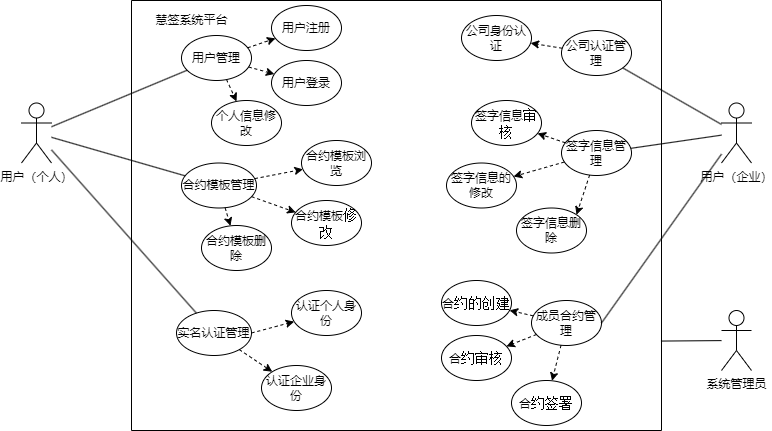

The diagram above was exported from draw.io. Its source (the exported page's mxGraphModel, read from the mxfile embedded in the PNG):
<mxGraphModel dx="1064" dy="593" grid="1" gridSize="10" guides="1" tooltips="1" connect="1" arrows="1" fold="1" page="1" pageScale="1" pageWidth="850" pageHeight="1100" math="0" shadow="0">
  <root>
    <mxCell id="0" />
    <mxCell id="1" parent="0" />
    <mxCell id="Sk_oEedFQZ7zvJNqAbll-1" value="用户（个人）" style="shape=umlActor;verticalLabelPosition=bottom;verticalAlign=top;html=1;outlineConnect=0;" vertex="1" parent="1">
      <mxGeometry x="70" y="202.5" width="30" height="60" as="geometry" />
    </mxCell>
    <mxCell id="Sk_oEedFQZ7zvJNqAbll-2" value="" style="swimlane;startSize=0;" vertex="1" parent="1">
      <mxGeometry x="180" y="100" width="530" height="430" as="geometry">
        <mxRectangle x="250" y="160" width="50" height="40" as="alternateBounds" />
      </mxGeometry>
    </mxCell>
    <mxCell id="Sk_oEedFQZ7zvJNqAbll-3" value="合约模板管理" style="ellipse;whiteSpace=wrap;html=1;" vertex="1" parent="Sk_oEedFQZ7zvJNqAbll-2">
      <mxGeometry x="50" y="162.5" width="75" height="45" as="geometry" />
    </mxCell>
    <mxCell id="Sk_oEedFQZ7zvJNqAbll-4" value="实名认证管理" style="ellipse;whiteSpace=wrap;html=1;" vertex="1" parent="Sk_oEedFQZ7zvJNqAbll-2">
      <mxGeometry x="45" y="310" width="75" height="45" as="geometry" />
    </mxCell>
    <mxCell id="Sk_oEedFQZ7zvJNqAbll-5" value="签字信息管理" style="ellipse;whiteSpace=wrap;html=1;" vertex="1" parent="Sk_oEedFQZ7zvJNqAbll-2">
      <mxGeometry x="430" y="130" width="70" height="45" as="geometry" />
    </mxCell>
    <mxCell id="Sk_oEedFQZ7zvJNqAbll-6" value="成员合约管理" style="ellipse;whiteSpace=wrap;html=1;" vertex="1" parent="Sk_oEedFQZ7zvJNqAbll-2">
      <mxGeometry x="400" y="300" width="70" height="45" as="geometry" />
    </mxCell>
    <mxCell id="Sk_oEedFQZ7zvJNqAbll-7" value="公司认证管理" style="ellipse;whiteSpace=wrap;html=1;" vertex="1" parent="Sk_oEedFQZ7zvJNqAbll-2">
      <mxGeometry x="430" y="30" width="70" height="45" as="geometry" />
    </mxCell>
    <mxCell id="Sk_oEedFQZ7zvJNqAbll-10" value="用户管理" style="ellipse;whiteSpace=wrap;html=1;" vertex="1" parent="Sk_oEedFQZ7zvJNqAbll-2">
      <mxGeometry x="50" y="35" width="70" height="45" as="geometry" />
    </mxCell>
    <mxCell id="Sk_oEedFQZ7zvJNqAbll-9" value="慧签系统平台" style="text;html=1;align=center;verticalAlign=middle;resizable=0;points=[];autosize=1;strokeColor=none;fillColor=none;" vertex="1" parent="Sk_oEedFQZ7zvJNqAbll-2">
      <mxGeometry x="10" y="5" width="100" height="30" as="geometry" />
    </mxCell>
    <mxCell id="Sk_oEedFQZ7zvJNqAbll-23" value="认证企业身份" style="ellipse;whiteSpace=wrap;html=1;" vertex="1" parent="Sk_oEedFQZ7zvJNqAbll-2">
      <mxGeometry x="130" y="365" width="70" height="45" as="geometry" />
    </mxCell>
    <mxCell id="Sk_oEedFQZ7zvJNqAbll-22" value="&lt;p class=&quot;MsoNormal&quot;&gt;认证个人身份&lt;/p&gt;" style="ellipse;whiteSpace=wrap;html=1;" vertex="1" parent="Sk_oEedFQZ7zvJNqAbll-2">
      <mxGeometry x="160" y="290" width="70" height="45" as="geometry" />
    </mxCell>
    <mxCell id="Sk_oEedFQZ7zvJNqAbll-28" value="用户注册" style="ellipse;whiteSpace=wrap;html=1;" vertex="1" parent="Sk_oEedFQZ7zvJNqAbll-2">
      <mxGeometry x="140" y="5" width="70" height="45" as="geometry" />
    </mxCell>
    <mxCell id="Sk_oEedFQZ7zvJNqAbll-26" value="&lt;p class=&quot;MsoNormal&quot;&gt;用户登录&lt;/p&gt;" style="ellipse;whiteSpace=wrap;html=1;" vertex="1" parent="Sk_oEedFQZ7zvJNqAbll-2">
      <mxGeometry x="140" y="60" width="70" height="45" as="geometry" />
    </mxCell>
    <mxCell id="Sk_oEedFQZ7zvJNqAbll-27" value="&lt;p class=&quot;MsoNormal&quot;&gt;个人信息修改&lt;/p&gt;" style="ellipse;whiteSpace=wrap;html=1;" vertex="1" parent="Sk_oEedFQZ7zvJNqAbll-2">
      <mxGeometry x="80" y="100" width="70" height="45" as="geometry" />
    </mxCell>
    <mxCell id="Sk_oEedFQZ7zvJNqAbll-29" value="&lt;p class=&quot;MsoNormal&quot;&gt;合约模板浏览&lt;/p&gt;" style="ellipse;whiteSpace=wrap;html=1;" vertex="1" parent="Sk_oEedFQZ7zvJNqAbll-2">
      <mxGeometry x="170" y="140" width="70" height="45" as="geometry" />
    </mxCell>
    <mxCell id="Sk_oEedFQZ7zvJNqAbll-34" value="&lt;p class=&quot;MsoNormal&quot;&gt;合约模板&lt;span style=&quot;mso-spacerun:'yes';font-family:宋体;font-size:10.5000pt;&lt;br/&gt;mso-font-kerning:0.5000pt;&quot;&gt;修改&lt;/span&gt;&lt;/p&gt;" style="ellipse;whiteSpace=wrap;html=1;" vertex="1" parent="Sk_oEedFQZ7zvJNqAbll-2">
      <mxGeometry x="160" y="200" width="70" height="45" as="geometry" />
    </mxCell>
    <mxCell id="Sk_oEedFQZ7zvJNqAbll-33" value="&lt;p class=&quot;MsoNormal&quot;&gt;合约模板删除&lt;/p&gt;" style="ellipse;whiteSpace=wrap;html=1;" vertex="1" parent="Sk_oEedFQZ7zvJNqAbll-2">
      <mxGeometry x="70" y="225" width="70" height="45" as="geometry" />
    </mxCell>
    <mxCell id="Sk_oEedFQZ7zvJNqAbll-32" value="&lt;p class=&quot;MsoNormal&quot;&gt;签字信息&lt;span style=&quot;mso-spacerun:'yes';font-family:宋体;font-size:10.5000pt;&lt;br/&gt;mso-font-kerning:0.5000pt;&quot;&gt;审核&lt;/span&gt;&lt;/p&gt;" style="ellipse;whiteSpace=wrap;html=1;" vertex="1" parent="Sk_oEedFQZ7zvJNqAbll-2">
      <mxGeometry x="340" y="100" width="70" height="45" as="geometry" />
    </mxCell>
    <mxCell id="Sk_oEedFQZ7zvJNqAbll-30" value="&lt;p class=&quot;MsoNormal&quot;&gt;签字信息的修改&lt;/p&gt;" style="ellipse;whiteSpace=wrap;html=1;" vertex="1" parent="Sk_oEedFQZ7zvJNqAbll-2">
      <mxGeometry x="315" y="162.5" width="70" height="45" as="geometry" />
    </mxCell>
    <mxCell id="Sk_oEedFQZ7zvJNqAbll-31" value="&lt;p class=&quot;MsoNormal&quot;&gt;签字信息删除&lt;/p&gt;" style="ellipse;whiteSpace=wrap;html=1;" vertex="1" parent="Sk_oEedFQZ7zvJNqAbll-2">
      <mxGeometry x="385" y="207.5" width="70" height="45" as="geometry" />
    </mxCell>
    <mxCell id="Sk_oEedFQZ7zvJNqAbll-37" value="&lt;p class=&quot;MsoNormal&quot;&gt;公司身份认证&lt;/p&gt;" style="ellipse;whiteSpace=wrap;html=1;" vertex="1" parent="Sk_oEedFQZ7zvJNqAbll-2">
      <mxGeometry x="330" y="15" width="70" height="45" as="geometry" />
    </mxCell>
    <mxCell id="Sk_oEedFQZ7zvJNqAbll-35" value="&lt;p class=&quot;MsoNormal&quot;&gt;合&lt;span style=&quot;mso-spacerun:'yes';font-family:宋体;font-size:10.5000pt;&lt;br/&gt;mso-font-kerning:0.5000pt;&quot;&gt;约&lt;/span&gt;&lt;span style=&quot;mso-spacerun:'yes';font-family:宋体;font-size:10.5000pt;&lt;br/&gt;mso-font-kerning:0.5000pt;&quot;&gt;的创建&lt;/span&gt;&lt;/p&gt;" style="ellipse;whiteSpace=wrap;html=1;" vertex="1" parent="Sk_oEedFQZ7zvJNqAbll-2">
      <mxGeometry x="310" y="280" width="70" height="45" as="geometry" />
    </mxCell>
    <mxCell id="Sk_oEedFQZ7zvJNqAbll-38" value="&lt;p class=&quot;MsoNormal&quot;&gt;合&lt;span style=&quot;mso-spacerun:'yes';font-family:宋体;font-size:10.5000pt;&lt;br/&gt;mso-font-kerning:0.5000pt;&quot;&gt;约&lt;/span&gt;&lt;span style=&quot;mso-spacerun:'yes';font-family:宋体;font-size:10.5000pt;&lt;br/&gt;mso-font-kerning:0.5000pt;&quot;&gt;审核&lt;/span&gt;&lt;/p&gt;" style="ellipse;whiteSpace=wrap;html=1;" vertex="1" parent="Sk_oEedFQZ7zvJNqAbll-2">
      <mxGeometry x="310" y="335" width="70" height="45" as="geometry" />
    </mxCell>
    <mxCell id="Sk_oEedFQZ7zvJNqAbll-36" value="&lt;p class=&quot;MsoNormal&quot;&gt;合&lt;span style=&quot;mso-spacerun:'yes';font-family:宋体;font-size:10.5000pt;&lt;br/&gt;mso-font-kerning:0.5000pt;&quot;&gt;约&lt;/span&gt;&lt;span style=&quot;mso-spacerun:'yes';font-family:宋体;font-size:10.5000pt;&lt;br/&gt;mso-font-kerning:0.5000pt;&quot;&gt;签署&lt;/span&gt;&lt;/p&gt;" style="ellipse;whiteSpace=wrap;html=1;" vertex="1" parent="Sk_oEedFQZ7zvJNqAbll-2">
      <mxGeometry x="380" y="380" width="70" height="45" as="geometry" />
    </mxCell>
    <mxCell id="Sk_oEedFQZ7zvJNqAbll-41" value="" style="endArrow=classic;html=1;rounded=0;dashed=1;" edge="1" parent="Sk_oEedFQZ7zvJNqAbll-2" source="Sk_oEedFQZ7zvJNqAbll-10" target="Sk_oEedFQZ7zvJNqAbll-28">
      <mxGeometry width="50" height="50" relative="1" as="geometry">
        <mxPoint x="-170" y="310" as="sourcePoint" />
        <mxPoint x="-120" y="260" as="targetPoint" />
      </mxGeometry>
    </mxCell>
    <mxCell id="Sk_oEedFQZ7zvJNqAbll-54" value="" style="endArrow=classic;html=1;rounded=0;dashed=1;" edge="1" parent="Sk_oEedFQZ7zvJNqAbll-2" source="Sk_oEedFQZ7zvJNqAbll-10" target="Sk_oEedFQZ7zvJNqAbll-26">
      <mxGeometry width="50" height="50" relative="1" as="geometry">
        <mxPoint x="-160" y="320" as="sourcePoint" />
        <mxPoint x="-110" y="270" as="targetPoint" />
      </mxGeometry>
    </mxCell>
    <mxCell id="Sk_oEedFQZ7zvJNqAbll-55" value="" style="endArrow=classic;html=1;rounded=0;dashed=1;" edge="1" parent="Sk_oEedFQZ7zvJNqAbll-2" source="Sk_oEedFQZ7zvJNqAbll-10" target="Sk_oEedFQZ7zvJNqAbll-27">
      <mxGeometry width="50" height="50" relative="1" as="geometry">
        <mxPoint x="-150" y="330" as="sourcePoint" />
        <mxPoint x="-100" y="280" as="targetPoint" />
      </mxGeometry>
    </mxCell>
    <mxCell id="Sk_oEedFQZ7zvJNqAbll-56" value="" style="endArrow=classic;html=1;rounded=0;dashed=1;" edge="1" parent="Sk_oEedFQZ7zvJNqAbll-2" source="Sk_oEedFQZ7zvJNqAbll-3" target="Sk_oEedFQZ7zvJNqAbll-29">
      <mxGeometry width="50" height="50" relative="1" as="geometry">
        <mxPoint x="-140" y="340" as="sourcePoint" />
        <mxPoint x="-90" y="290" as="targetPoint" />
      </mxGeometry>
    </mxCell>
    <mxCell id="Sk_oEedFQZ7zvJNqAbll-57" value="" style="endArrow=classic;html=1;rounded=0;dashed=1;" edge="1" parent="Sk_oEedFQZ7zvJNqAbll-2" source="Sk_oEedFQZ7zvJNqAbll-3" target="Sk_oEedFQZ7zvJNqAbll-34">
      <mxGeometry width="50" height="50" relative="1" as="geometry">
        <mxPoint x="-130" y="350" as="sourcePoint" />
        <mxPoint x="-80" y="300" as="targetPoint" />
      </mxGeometry>
    </mxCell>
    <mxCell id="Sk_oEedFQZ7zvJNqAbll-58" value="" style="endArrow=classic;html=1;rounded=0;dashed=1;" edge="1" parent="Sk_oEedFQZ7zvJNqAbll-2" source="Sk_oEedFQZ7zvJNqAbll-3" target="Sk_oEedFQZ7zvJNqAbll-33">
      <mxGeometry width="50" height="50" relative="1" as="geometry">
        <mxPoint x="-120" y="360" as="sourcePoint" />
        <mxPoint x="-70" y="310" as="targetPoint" />
      </mxGeometry>
    </mxCell>
    <mxCell id="Sk_oEedFQZ7zvJNqAbll-59" value="" style="endArrow=classic;html=1;rounded=0;dashed=1;exitX=1;exitY=0.5;exitDx=0;exitDy=0;" edge="1" parent="Sk_oEedFQZ7zvJNqAbll-2" source="Sk_oEedFQZ7zvJNqAbll-4" target="Sk_oEedFQZ7zvJNqAbll-22">
      <mxGeometry width="50" height="50" relative="1" as="geometry">
        <mxPoint x="-110" y="370" as="sourcePoint" />
        <mxPoint x="-60" y="320" as="targetPoint" />
      </mxGeometry>
    </mxCell>
    <mxCell id="Sk_oEedFQZ7zvJNqAbll-60" value="" style="endArrow=classic;html=1;rounded=0;dashed=1;" edge="1" parent="Sk_oEedFQZ7zvJNqAbll-2" source="Sk_oEedFQZ7zvJNqAbll-4" target="Sk_oEedFQZ7zvJNqAbll-23">
      <mxGeometry width="50" height="50" relative="1" as="geometry">
        <mxPoint x="-100" y="380" as="sourcePoint" />
        <mxPoint x="-50" y="330" as="targetPoint" />
      </mxGeometry>
    </mxCell>
    <mxCell id="Sk_oEedFQZ7zvJNqAbll-61" value="" style="endArrow=classic;html=1;rounded=0;dashed=1;" edge="1" parent="Sk_oEedFQZ7zvJNqAbll-2" source="Sk_oEedFQZ7zvJNqAbll-7" target="Sk_oEedFQZ7zvJNqAbll-37">
      <mxGeometry width="50" height="50" relative="1" as="geometry">
        <mxPoint x="-90" y="390" as="sourcePoint" />
        <mxPoint x="-40" y="340" as="targetPoint" />
      </mxGeometry>
    </mxCell>
    <mxCell id="Sk_oEedFQZ7zvJNqAbll-62" value="" style="endArrow=classic;html=1;rounded=0;dashed=1;" edge="1" parent="Sk_oEedFQZ7zvJNqAbll-2" source="Sk_oEedFQZ7zvJNqAbll-5" target="Sk_oEedFQZ7zvJNqAbll-32">
      <mxGeometry width="50" height="50" relative="1" as="geometry">
        <mxPoint x="-80" y="400" as="sourcePoint" />
        <mxPoint x="-30" y="350" as="targetPoint" />
      </mxGeometry>
    </mxCell>
    <mxCell id="Sk_oEedFQZ7zvJNqAbll-63" value="" style="endArrow=classic;html=1;rounded=0;dashed=1;" edge="1" parent="Sk_oEedFQZ7zvJNqAbll-2" source="Sk_oEedFQZ7zvJNqAbll-5" target="Sk_oEedFQZ7zvJNqAbll-30">
      <mxGeometry width="50" height="50" relative="1" as="geometry">
        <mxPoint x="-70" y="410" as="sourcePoint" />
        <mxPoint x="-20" y="360" as="targetPoint" />
      </mxGeometry>
    </mxCell>
    <mxCell id="Sk_oEedFQZ7zvJNqAbll-64" value="" style="endArrow=classic;html=1;rounded=0;dashed=1;entryX=1;entryY=0;entryDx=0;entryDy=0;" edge="1" parent="Sk_oEedFQZ7zvJNqAbll-2" source="Sk_oEedFQZ7zvJNqAbll-5" target="Sk_oEedFQZ7zvJNqAbll-31">
      <mxGeometry width="50" height="50" relative="1" as="geometry">
        <mxPoint x="-60" y="420" as="sourcePoint" />
        <mxPoint x="-10" y="370" as="targetPoint" />
      </mxGeometry>
    </mxCell>
    <mxCell id="Sk_oEedFQZ7zvJNqAbll-68" value="" style="endArrow=classic;html=1;rounded=0;dashed=1;" edge="1" parent="Sk_oEedFQZ7zvJNqAbll-2" source="Sk_oEedFQZ7zvJNqAbll-6" target="Sk_oEedFQZ7zvJNqAbll-35">
      <mxGeometry width="50" height="50" relative="1" as="geometry">
        <mxPoint x="-20" y="460" as="sourcePoint" />
        <mxPoint x="30" y="410" as="targetPoint" />
      </mxGeometry>
    </mxCell>
    <mxCell id="Sk_oEedFQZ7zvJNqAbll-65" value="" style="endArrow=classic;html=1;rounded=0;dashed=1;" edge="1" parent="Sk_oEedFQZ7zvJNqAbll-2" source="Sk_oEedFQZ7zvJNqAbll-6" target="Sk_oEedFQZ7zvJNqAbll-38">
      <mxGeometry width="50" height="50" relative="1" as="geometry">
        <mxPoint x="-50" y="430" as="sourcePoint" />
        <mxPoint y="380" as="targetPoint" />
      </mxGeometry>
    </mxCell>
    <mxCell id="Sk_oEedFQZ7zvJNqAbll-66" value="" style="endArrow=classic;html=1;rounded=0;dashed=1;" edge="1" parent="Sk_oEedFQZ7zvJNqAbll-2" source="Sk_oEedFQZ7zvJNqAbll-6" target="Sk_oEedFQZ7zvJNqAbll-36">
      <mxGeometry width="50" height="50" relative="1" as="geometry">
        <mxPoint x="-40" y="440" as="sourcePoint" />
        <mxPoint x="10" y="390" as="targetPoint" />
      </mxGeometry>
    </mxCell>
    <mxCell id="Sk_oEedFQZ7zvJNqAbll-8" value="用户（企业）" style="shape=umlActor;verticalLabelPosition=bottom;verticalAlign=top;html=1;outlineConnect=0;" vertex="1" parent="1">
      <mxGeometry x="770" y="202.5" width="30" height="60" as="geometry" />
    </mxCell>
    <mxCell id="Sk_oEedFQZ7zvJNqAbll-11" value="" style="endArrow=none;html=1;rounded=0;" edge="1" parent="1" source="Sk_oEedFQZ7zvJNqAbll-1" target="Sk_oEedFQZ7zvJNqAbll-10">
      <mxGeometry width="50" height="50" relative="1" as="geometry">
        <mxPoint x="240" y="230" as="sourcePoint" />
        <mxPoint x="290" y="180" as="targetPoint" />
      </mxGeometry>
    </mxCell>
    <mxCell id="Sk_oEedFQZ7zvJNqAbll-12" value="" style="endArrow=none;html=1;rounded=0;" edge="1" parent="1" source="Sk_oEedFQZ7zvJNqAbll-5" target="Sk_oEedFQZ7zvJNqAbll-8">
      <mxGeometry width="50" height="50" relative="1" as="geometry">
        <mxPoint x="580" y="317" as="sourcePoint" />
        <mxPoint x="670" y="260" as="targetPoint" />
      </mxGeometry>
    </mxCell>
    <mxCell id="Sk_oEedFQZ7zvJNqAbll-13" value="" style="endArrow=none;html=1;rounded=0;" edge="1" parent="1" source="Sk_oEedFQZ7zvJNqAbll-1" target="Sk_oEedFQZ7zvJNqAbll-4">
      <mxGeometry width="50" height="50" relative="1" as="geometry">
        <mxPoint x="200" y="357" as="sourcePoint" />
        <mxPoint x="290" y="300" as="targetPoint" />
      </mxGeometry>
    </mxCell>
    <mxCell id="Sk_oEedFQZ7zvJNqAbll-14" value="" style="endArrow=none;html=1;rounded=0;" edge="1" parent="1" source="Sk_oEedFQZ7zvJNqAbll-7" target="Sk_oEedFQZ7zvJNqAbll-8">
      <mxGeometry width="50" height="50" relative="1" as="geometry">
        <mxPoint x="580" y="186" as="sourcePoint" />
        <mxPoint x="670" y="129" as="targetPoint" />
      </mxGeometry>
    </mxCell>
    <mxCell id="Sk_oEedFQZ7zvJNqAbll-15" value="" style="endArrow=none;html=1;rounded=0;exitX=1;exitY=0.5;exitDx=0;exitDy=0;" edge="1" parent="1" source="Sk_oEedFQZ7zvJNqAbll-6" target="Sk_oEedFQZ7zvJNqAbll-8">
      <mxGeometry width="50" height="50" relative="1" as="geometry">
        <mxPoint x="570" y="347" as="sourcePoint" />
        <mxPoint x="660" y="290" as="targetPoint" />
      </mxGeometry>
    </mxCell>
    <mxCell id="Sk_oEedFQZ7zvJNqAbll-16" value="" style="endArrow=none;html=1;rounded=0;" edge="1" parent="1" source="Sk_oEedFQZ7zvJNqAbll-1" target="Sk_oEedFQZ7zvJNqAbll-3">
      <mxGeometry width="50" height="50" relative="1" as="geometry">
        <mxPoint x="220" y="267" as="sourcePoint" />
        <mxPoint x="310" y="210" as="targetPoint" />
      </mxGeometry>
    </mxCell>
    <mxCell id="Sk_oEedFQZ7zvJNqAbll-17" value="系统管理员" style="shape=umlActor;verticalLabelPosition=bottom;verticalAlign=top;html=1;outlineConnect=0;" vertex="1" parent="1">
      <mxGeometry x="770" y="410" width="30" height="60" as="geometry" />
    </mxCell>
    <mxCell id="Sk_oEedFQZ7zvJNqAbll-18" value="" style="endArrow=none;html=1;rounded=0;exitX=0.999;exitY=0.792;exitDx=0;exitDy=0;exitPerimeter=0;" edge="1" parent="1" source="Sk_oEedFQZ7zvJNqAbll-2" target="Sk_oEedFQZ7zvJNqAbll-17">
      <mxGeometry width="50" height="50" relative="1" as="geometry">
        <mxPoint x="590" y="480" as="sourcePoint" />
        <mxPoint x="640" y="430" as="targetPoint" />
      </mxGeometry>
    </mxCell>
  </root>
</mxGraphModel>